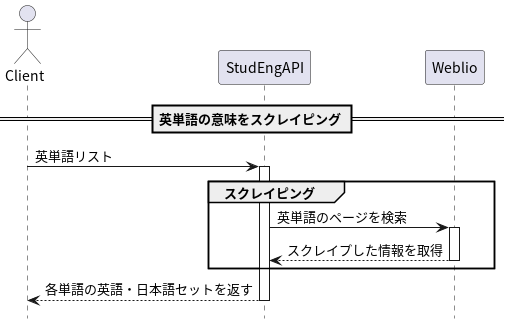

The diagram above was rendered by PlantUML. Its source (embedded in the PNG):
@startuml
actor Client
participant StudEngAPI
participant Weblio
hide footbox

== 英単語の意味をスクレイピング ==

Client -> StudEngAPI : 英単語リスト
activate StudEngAPI
  group スクレイピング
    StudEngAPI -> Weblio : 英単語のページを検索
    activate Weblio

    StudEngAPI <-- Weblio : スクレイプした情報を取得
    deactivate Weblio
  end

  Client <-- StudEngAPI : 各単語の英語・日本語セットを返す
deactivate StudEngAPI
@enduml